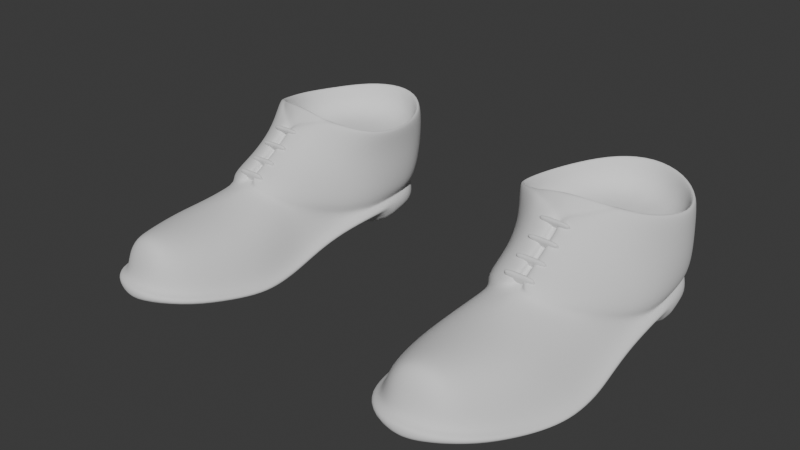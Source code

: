 # Source: ShoesFormal_HIGHPOLY.blend  (saved by Blender 4.3.34; exported with 4.5.12 LTS)
import bpy
from mathutils import Matrix  # noqa: F401  (used for matrix-valued properties, if any)

bpy.ops.wm.read_factory_settings(use_empty=True)
scene = bpy.context.scene
scene.name = 'Scene'

# ---- world
world_world = bpy.data.worlds.new('World'); scene.world = world_world
world_world.use_nodes = True; world_world.node_tree.nodes.clear()
_N = world_world.node_tree.nodes; _L = world_world.node_tree.links
n0 = _N.new('ShaderNodeOutputWorld'); n0.name = 'World Output'; n0.location = (300, 300)
n1 = _N.new('ShaderNodeBackground'); n1.name = 'Background'; n1.location = (10, 300)
n1.inputs[0].default_value = (0.05088, 0.05088, 0.05088, 1.0)
_L.new(n1.outputs[0], n0.inputs[0])
n0.is_active_output = True
world_world.color = (0.05088, 0.05088, 0.05088)
world_world.use_sun_shadow = False
world_world.sun_shadow_jitter_overblur = 0.0

# ---- meshes
me_attire_shoes_shoesformal_highpoly = bpy.data.meshes.new('Attire_Shoes_ShoesFormal_HIGHPOLY')
me_attire_shoes_shoesformal_highpoly.from_pydata([(0.1309, 0.07352, 0.0), (0.07739, 0.03675, 0.0), (0.1032, 0.06228, 0.0), (0.16, 0.0666, 0.0), (0.1778, 0.04041, 0.0), (0.1832, 0.0172, 0.0), (0.07191, 0.01345, 0.0), (0.186, -0.02211, 0.0), (0.06891, -0.02484, 0.0), (0.1873, -0.05958, 0.01195), (0.1894, -0.08712, 0.006152), (0.1913, -0.1084, 0.001744), (0.1905, -0.1329, 0.0), (0.186, -0.1532, 0.0005515), (0.1786, -0.1763, 0.003872), (0.1674, -0.2037, 0.009962), (0.1499, -0.2232, 0.01476), (0.07247, -0.05976, 0.01195), (0.07309, -0.08794, 0.006152), (0.07134, -0.1084, 0.001744), (0.06801, -0.1329, 0.0), (0.06801, -0.1532, 0.0005515), (0.07309, -0.1763, 0.003872), (0.08305, -0.2073, 0.009962), (0.1043, -0.2276, 0.01476), (0.1271, -0.2301, 0.01586), (0.186, -0.02211, 0.015), (0.06891, -0.02484, 0.015), (0.1314, 0.06573, 0.025), (0.08366, 0.03375, 0.025), (0.1077, 0.05612, 0.025), (0.1561, 0.05985, 0.025), (0.1716, 0.03708, 0.025), (0.1765, 0.01594, 0.025), (0.07858, 0.01217, 0.025), (0.1793, -0.02255, 0.02499), (0.1805, -0.06002, 0.0219), (0.1827, -0.08776, 0.01602), (0.1845, -0.1084, 0.01168), (0.1838, -0.1329, 0.009972), (0.1795, -0.1532, 0.01034), (0.1724, -0.1763, 0.01333), (0.1617, -0.1995, 0.01899), (0.1463, -0.2167, 0.02316), (0.07926, -0.05974, 0.02192), (0.0797, -0.08969, 0.01575), (0.07779, -0.1084, 0.01134), (0.07476, -0.1329, 0.009924), (0.07476, -0.1532, 0.01044), (0.0795, -0.1763, 0.01345), (0.08878, -0.203, 0.01905), (0.1072, -0.2206, 0.02314), (0.1266, -0.2227, 0.02411), (0.07569, -0.02475, 0.02503), (0.1274, -0.08875, 0.07366), (0.1748, -0.00953, 0.09654), (0.1807, 0.01428, 0.09244), (0.1726, 0.04092, 0.09078), (0.1513, 0.06407, 0.09385), (0.1236, 0.07356, 0.09503), (0.09882, 0.06373, 0.09388), (0.07971, 0.04043, 0.09071), (0.07028, 0.008866, 0.09106), (0.07096, -0.01731, 0.09429), (0.1778, 0.04041, 0.025), (0.1832, 0.0172, 0.025), (0.16, 0.0666, 0.025), (0.07739, 0.03675, 0.025), (0.1032, 0.06228, 0.025), (0.1309, 0.07352, 0.025), (0.07191, 0.01345, 0.025), (0.06891, -0.02484, 0.025), (0.07247, -0.05976, 0.02195), (0.1873, -0.05958, 0.02195), (0.1894, -0.08712, 0.01615), (0.1913, -0.1084, 0.01174), (0.1905, -0.1329, 0.01), (0.186, -0.1532, 0.01055), (0.1786, -0.1763, 0.01387), (0.1674, -0.2037, 0.01996), (0.1499, -0.2232, 0.02476), (0.07309, -0.08794, 0.01615), (0.07134, -0.1084, 0.01174), (0.06801, -0.1329, 0.01), (0.06801, -0.1532, 0.01055), (0.07309, -0.1763, 0.01387), (0.08305, -0.2073, 0.01996), (0.1043, -0.2276, 0.02476), (0.1271, -0.2301, 0.02586), (0.186, -0.02211, 0.025), (0.08499, -0.05741, 0.03137), (0.1498, -0.1329, 0.05345), (0.1683, -0.1084, 0.03986), (0.1707, -0.1329, 0.03674), (0.09217, -0.08999, 0.0448), (0.145, -0.1075, 0.05842), (0.1259, -0.1763, 0.05676), (0.1253, -0.2012, 0.05812), (0.1495, -0.1763, 0.05231), (0.1435, -0.2004, 0.05311), (0.1027, -0.1763, 0.05168), (0.107, -0.2021, 0.05314), (0.08726, -0.1763, 0.0368), (0.095, -0.2027, 0.03802), (0.1648, -0.1763, 0.03619), (0.1562, -0.1997, 0.03723), (0.1703, -0.1532, 0.03603), (0.1525, -0.1532, 0.05206), (0.1268, -0.1532, 0.05685), (0.1016, -0.1532, 0.0522), (0.08394, -0.1532, 0.03642), (0.1462, -0.214, 0.04064), (0.1262, -0.2175, 0.04374), (0.1065, -0.2168, 0.04075), (0.139, -0.2079, 0.05208), (0.1258, -0.2112, 0.05451), (0.1127, -0.21, 0.05204), (0.1778, 0.04041, 0.031), (0.1833, 0.01598, 0.03102), (0.16, 0.0666, 0.031), (0.07635, 0.03715, 0.031), (0.1027, 0.06252, 0.031), (0.1309, 0.07352, 0.031), (0.07126, 0.01272, 0.031), (0.07029, -0.02472, 0.03164), (0.186, -0.02199, 0.03176), (0.1013, -0.11, 0.06509), (0.1235, -0.08898, 0.07376), (0.1482, -0.1095, 0.06459), (0.0786, -0.03449, 0.09943), (0.1653, -0.02684, 0.1017), (0.08628, -0.08938, 0.04998), (0.07825, -0.05672, 0.03741), (0.1791, -0.05281, 0.03804), (0.1686, -0.08455, 0.05161), (0.0682, 0.01135, 0.049), (0.06751, 0.00996, 0.07274), (0.07063, -0.02021, 0.07525), (0.07065, -0.02302, 0.05227), (0.07369, 0.04129, 0.0483), (0.0747, 0.04377, 0.07173), (0.09813, 0.06607, 0.05044), (0.09438, 0.06729, 0.07374), (0.1287, 0.07721, 0.0518), (0.1256, 0.07822, 0.07511), (0.159, 0.06874, 0.04977), (0.1562, 0.06802, 0.07305), (0.1792, 0.04267, 0.04746), (0.1781, 0.0436, 0.07079), (0.1857, 0.01537, 0.0486), (0.1854, 0.01465, 0.07142), (0.1831, -0.01723, 0.05224), (0.1798, -0.01267, 0.07512), (0.1061, -0.08862, 0.077), (0.1091, -0.06918, 0.09199), (0.1239, -0.06899, 0.08914), (0.1277, -0.06841, 0.08848), (0.1443, -0.08712, 0.07632), (0.1436, -0.06666, 0.09021), (0.08076, -0.0426, 0.0782), (0.07976, -0.05013, 0.05674), (0.09514, -0.05948, 0.08643), (0.09227, -0.0743, 0.06817), (0.1565, -0.05408, 0.08419), (0.1601, -0.0705, 0.06734), (0.1749, -0.0433, 0.05667), (0.1707, -0.03551, 0.07802), (0.1052, -0.1084, 0.05887), (0.1269, -0.1329, 0.05912), (0.1013, -0.1329, 0.05379), (0.08753, -0.1084, 0.04078), (0.08361, -0.1329, 0.03682), (0.1729, -0.05269, 0.03316), (0.1632, -0.08411, 0.04655), (0.1233, -0.05933, 0.09884), (0.1239, -0.1117, 0.06343), (0.1277, -0.1116, 0.06333), (0.1312, -0.1141, 0.0686), (0.1279, -0.1132, 0.06648), (0.1241, -0.1133, 0.06659), (0.1212, -0.1141, 0.06887), (0.1312, -0.07053, 0.09283), (0.1279, -0.06979, 0.09071), (0.1241, -0.0701, 0.09093), (0.121, -0.07125, 0.09334), (0.1208, -0.09196, 0.07906), (0.1237, -0.09093, 0.07677), (0.1276, -0.09071, 0.07667), (0.1309, -0.09146, 0.07882), (0.1792, -0.01106, 0.09634), (0.1853, 0.01437, 0.09177), (0.1767, 0.04332, 0.08999), (0.1538, 0.06804, 0.09333), (0.1238, 0.07829, 0.09449), (0.09594, 0.06732, 0.09321), (0.07599, 0.04296, 0.08992), (0.06603, 0.009823, 0.09039), (0.06636, -0.01829, 0.09397), (0.09576, -0.05235, 0.1061), (0.07492, -0.03752, 0.09981), (0.1689, -0.02974, 0.102), (0.1557, -0.04221, 0.1062), (0.1083, -0.05914, 0.1034), (0.1424, -0.05429, 0.102), (0.1308, -0.0601, 0.1003), (0.1274, -0.05891, 0.09895), (0.1212, -0.06141, 0.1003), (0.1541, -0.03874, 0.1055), (0.1412, -0.05201, 0.1009), (0.09725, -0.04902, 0.1054), (0.1089, -0.0564, 0.1022), (0.1408, -0.0481, 0.1103), (0.1254, -0.05213, 0.1124), (0.1091, -0.05241, 0.1102), (0.1523, -0.03717, 0.105), (0.09857, -0.04682, 0.1049), (0.1726, -0.009191, 0.06601), (0.1387, -0.04475, 0.1101), (0.1249, -0.04819, 0.1122), (0.1103, -0.04861, 0.1101), (0.1781, 0.01352, 0.06601), (0.1705, 0.03894, 0.06601), (0.1501, 0.06103, 0.06601), (0.1233, 0.07029, 0.06601), (0.09971, 0.06086, 0.06601), (0.08148, 0.03863, 0.06601), (0.07245, 0.00854, 0.06601), (0.07348, -0.01662, 0.06601), (0.08076, -0.033, 0.06601), (0.1635, -0.02569, 0.06601), (0.1249, -0.0444, 0.06601), (0.1109, -0.04464, 0.06601), (0.1511, -0.03462, 0.06601), (0.1384, -0.04103, 0.06601), (0.09982, -0.04282, 0.06601), (0.1268, 0.006588, 0.06601), (0.1114, -0.05954, 0.08162), (0.1114, -0.0554, 0.08458), (0.1376, -0.05891, 0.08066), (0.1376, -0.05477, 0.08362), (0.1167, -0.07066, 0.09715), (0.1122, -0.0683, 0.09386), (0.1136, -0.07002, 0.09627), (0.1122, -0.06415, 0.09683), (0.1167, -0.06651, 0.1001), (0.1136, -0.06587, 0.09923), (0.1384, -0.06767, 0.0929), (0.1343, -0.07027, 0.09656), (0.1373, -0.06946, 0.09541), (0.1343, -0.06613, 0.09952), (0.1384, -0.06352, 0.09586), (0.1373, -0.06531, 0.09837), (0.1115, -0.1018, 0.05613), (0.1115, -0.09716, 0.05824), (0.1377, -0.101, 0.05523), (0.1377, -0.09635, 0.05735), (0.1168, -0.1097, 0.07353), (0.1123, -0.108, 0.06982), (0.1137, -0.1093, 0.07252), (0.1122, -0.1034, 0.07194), (0.1167, -0.105, 0.07565), (0.1136, -0.1046, 0.07463), (0.1385, -0.1072, 0.06893), (0.1345, -0.1092, 0.07298), (0.1374, -0.1085, 0.07172), (0.1344, -0.1045, 0.0751), (0.1384, -0.1026, 0.07105), (0.1373, -0.1039, 0.07384), (0.1114, -0.08744, 0.06293), (0.1113, -0.08294, 0.06531), (0.1376, -0.08674, 0.06209), (0.1376, -0.08224, 0.06447), (0.1166, -0.09633, 0.07986), (0.1121, -0.09447, 0.07624), (0.1135, -0.09584, 0.07887), (0.1121, -0.08997, 0.07862), (0.1165, -0.09182, 0.08224), (0.1135, -0.09134, 0.08124), (0.1383, -0.09377, 0.0754), (0.1343, -0.0959, 0.07934), (0.1372, -0.09522, 0.07812), (0.1342, -0.09139, 0.08172), (0.1383, -0.08926, 0.07778), (0.1372, -0.09071, 0.0805), (0.1114, -0.0729, 0.07218), (0.1114, -0.06863, 0.07495), (0.1376, -0.07237, 0.07139), (0.1376, -0.0681, 0.07416), (0.1165, -0.08332, 0.08824), (0.1121, -0.0811, 0.08481), (0.1134, -0.08271, 0.0873), (0.1121, -0.07683, 0.08759), (0.1165, -0.07905, 0.09102), (0.1134, -0.07844, 0.09007), (0.1383, -0.08057, 0.08402), (0.1342, -0.08299, 0.08776), (0.1372, -0.08224, 0.0866), (0.1342, -0.07872, 0.09053), (0.1383, -0.07629, 0.0868), (0.1372, -0.07797, 0.08937)], [], [(0, 3, 2), (3, 4, 1, 2), (4, 5, 6, 1), (27, 26, 9, 17), (10, 18, 17, 9), (11, 19, 18, 10), (12, 20, 19, 11), (13, 21, 20, 12), (14, 22, 21, 13), (15, 23, 22, 14), (16, 24, 23, 15), (25, 24, 16), (5, 7, 8, 6), (8, 7, 26, 27), (15, 14, 78, 79), (1, 6, 70, 67), (16, 15, 79, 80), (9, 26, 89, 73), (17, 18, 81, 72), (18, 19, 82, 81), (19, 20, 83, 82), (20, 21, 84, 83), (21, 22, 85, 84), (27, 17, 72, 71), (22, 23, 86, 85), (10, 9, 73, 74), (5, 4, 64, 65), (23, 24, 87, 86), (11, 10, 74, 75), (4, 3, 66, 64), (24, 25, 88, 87), (12, 11, 75, 76), (2, 1, 67, 68), (25, 16, 80, 88), (13, 12, 76, 77), (0, 2, 68, 69), (14, 13, 77, 78), (3, 0, 69, 66), (32, 33, 65, 64), (31, 32, 64, 66), (29, 30, 68, 67), (30, 28, 69, 68), (28, 31, 66, 69), (34, 29, 67, 70), (53, 34, 70, 71), (44, 53, 71, 72), (36, 37, 74, 73), (37, 38, 75, 74), (38, 39, 76, 75), (39, 40, 77, 76), (40, 41, 78, 77), (41, 42, 79, 78), (42, 43, 80, 79), (45, 44, 72, 81), (46, 45, 81, 82), (47, 46, 82, 83), (48, 47, 83, 84), (49, 48, 84, 85), (50, 49, 85, 86), (51, 50, 86, 87), (52, 51, 87, 88), (43, 52, 88, 80), (33, 35, 89, 65), (35, 36, 73, 89), (171, 170, 46, 47), (39, 38, 92, 93), (103, 102, 49, 50), (99, 98, 96, 97), (97, 96, 100, 101), (105, 104, 98, 99), (42, 41, 104, 105), (101, 100, 102, 103), (40, 106, 104, 41), (106, 107, 98, 104), (107, 108, 96, 98), (108, 109, 100, 96), (109, 110, 102, 100), (110, 48, 49, 102), (39, 93, 106, 40), (93, 91, 107, 106), (91, 168, 108, 107), (168, 169, 109, 108), (169, 171, 110, 109), (171, 47, 48, 110), (115, 114, 99, 97), (116, 115, 97, 101), (51, 52, 112, 113), (52, 43, 111, 112), (113, 112, 115, 116), (112, 111, 114, 115), (51, 113, 103, 50), (101, 103, 113, 116), (43, 42, 105, 111), (99, 114, 111, 105), (53, 124, 123, 34), (29, 34, 123, 120), (30, 29, 120, 121), (28, 30, 121, 122), (31, 28, 122, 119), (32, 31, 119, 117), (33, 32, 117, 118), (118, 125, 35, 33), (195, 140, 136, 196), (197, 196, 136, 137), (194, 142, 140, 195), (193, 144, 142, 194), (192, 146, 144, 193), (191, 148, 146, 192), (190, 150, 148, 191), (190, 189, 152, 150), (200, 166, 152, 189), (141, 121, 120, 139), (201, 203, 158, 163), (202, 198, 161, 154), (201, 163, 166, 200), (186, 179, 175, 127), (182, 205, 156), (164, 157, 128, 134), (187, 182, 156, 54), (162, 160, 132, 131), (160, 162, 161, 159), (137, 159, 199, 197), (153, 162, 131, 126), (165, 133, 125, 151), (149, 151, 125, 118), (149, 118, 117, 147), (147, 117, 119, 145), (145, 119, 122, 143), (143, 122, 121, 141), (124, 132, 160, 138), (138, 135, 123, 124), (155, 127, 54, 156), (162, 153, 154, 161), (198, 199, 159, 161), (163, 164, 165, 166), (183, 186, 127, 155), (157, 164, 163, 158), (159, 137, 138, 160), (165, 151, 152, 166), (151, 149, 150, 152), (149, 147, 148, 150), (147, 145, 146, 148), (145, 143, 144, 146), (143, 141, 142, 144), (141, 139, 140, 142), (139, 135, 136, 140), (135, 138, 137, 136), (139, 120, 123, 135), (134, 128, 95, 173), (126, 131, 94, 167), (133, 134, 173, 172), (131, 132, 90, 94), (53, 90, 132, 124), (133, 172, 35, 125), (169, 167, 170, 171), (91, 93, 92, 95), (95, 92, 173), (38, 37, 173, 92), (167, 94, 170), (46, 170, 94, 45), (45, 94, 90, 44), (53, 44, 90), (36, 172, 173, 37), (35, 172, 36), (157, 188, 177, 128), (153, 185, 184, 154), (188, 157, 158, 181), (178, 187, 54, 176), (156, 205, 174, 155), (176, 54, 127, 175), (206, 202, 154, 184), (203, 204, 181, 158), (185, 153, 126, 180), (184, 185, 186, 183), (188, 181, 182, 187), (181, 204, 205, 182), (206, 184, 183, 174), (177, 188, 187, 178), (185, 180, 179, 186), (174, 183, 155), (167, 175, 179, 180, 126), (168, 91, 95, 176), (167, 169, 168, 175), (175, 168, 176), (56, 55, 189, 190), (57, 56, 190, 191), (58, 57, 191, 192), (59, 58, 192, 193), (60, 59, 193, 194), (61, 60, 194, 195), (62, 61, 195, 196), (63, 62, 196, 197), (129, 63, 197, 199), (55, 130, 200, 189), (204, 203, 208, 205), (203, 201, 207, 208), (201, 200, 130, 207), (202, 206, 174, 210), (198, 202, 210, 209), (199, 198, 209, 129), (213, 219, 215, 209), (211, 217, 218, 212), (218, 217, 233, 230), (217, 214, 232, 233), (215, 219, 231, 234), (129, 215, 234, 228), (212, 218, 219, 213), (207, 214, 217, 211), (209, 210, 213), (210, 174, 212, 213), (208, 207, 211), (205, 208, 211, 212), (174, 205, 212), (129, 209, 215), (207, 130, 214), (62, 63, 227, 226), (214, 130, 229, 232), (55, 56, 220, 216), (63, 129, 228, 227), (56, 57, 221, 220), (130, 55, 216, 229), (57, 58, 222, 221), (58, 59, 223, 222), (59, 60, 224, 223), (60, 61, 225, 224), (61, 62, 226, 225), (219, 218, 230, 231), (224, 225, 235), (228, 234, 235), (225, 226, 235), (232, 229, 235), (226, 227, 235), (233, 235, 230), (216, 220, 235), (227, 228, 235), (229, 216, 235), (221, 222, 235), (230, 235, 231), (220, 221, 235), (222, 223, 235), (232, 235, 233), (223, 224, 235), (231, 235, 234), (249, 244, 240, 247), (239, 250, 246, 238), (236, 241, 243, 237), (237, 239, 238, 236), (237, 243, 245, 244, 249, 251, 250, 239), (240, 244, 245, 242), (242, 245, 243, 241), (249, 247, 248, 251), (251, 248, 246, 250), (238, 246, 248, 247, 240, 242, 241, 236), (265, 260, 256, 263), (255, 266, 262, 254), (252, 257, 259, 253), (253, 255, 254, 252), (253, 259, 261, 260, 265, 267, 266, 255), (256, 260, 261, 258), (258, 261, 259, 257), (265, 263, 264, 267), (267, 264, 262, 266), (254, 262, 264, 263, 256, 258, 257, 252), (281, 276, 272, 279), (271, 282, 278, 270), (268, 273, 275, 269), (269, 271, 270, 268), (269, 275, 277, 276, 281, 283, 282, 271), (272, 276, 277, 274), (274, 277, 275, 273), (281, 279, 280, 283), (283, 280, 278, 282), (270, 278, 280, 279, 272, 274, 273, 268), (297, 292, 288, 295), (287, 298, 294, 286), (284, 289, 291, 285), (285, 287, 286, 284), (285, 291, 293, 292, 297, 299, 298, 287), (288, 292, 293, 290), (290, 293, 291, 289), (297, 295, 296, 299), (299, 296, 294, 298), (286, 294, 296, 295, 288, 290, 289, 284), (164, 134, 133, 165), (5, 65, 26, 7), (27, 71, 70), (27, 70, 6, 8), (65, 89, 26), (95, 128, 177, 178, 176)])
me_attire_shoes_shoesformal_highpoly.polygons.foreach_set('use_smooth', [True] * 289)
_uv = me_attire_shoes_shoesformal_highpoly.uv_layers.new(name='UVMap')
_uv.uv.foreach_set('vector', [0.0, 0.0, 0.0, 0.0, 0.0, 0.0, 0.0, 0.0, 0.0, 0.0, 0.0, 0.0, 0.0, 0.0, 0.0, 0.0, 0.0, 0.0, 0.0, 0.0, 0.0, 0.0, 0.0, 0.0, 0.0, 0.0, 0.0, 0.0, 0.0, 0.0, 0.0, 0.0, 0.0, 0.0, 0.0, 0.0, 0.0, 0.0, 0.0, 0.0, 0.0, 0.0, 0.0, 0.0, 0.0, 0.0, 0.0, 0.0, 0.0, 0.0, 0.0, 0.0, 0.0, 0.0, 0.0, 0.0, 0.0, 0.0, 0.0, 0.0, 0.0, 0.0, 0.0, 0.0, 0.0, 0.0, 0.0, 0.0, 0.0, 0.0, 0.0, 0.0, 0.0, 0.0, 0.0, 0.0, 0.0, 0.0, 0.0, 0.0, 0.0, 0.0, 0.0, 0.0, 0.0, 0.0, 0.0, 0.0, 0.0, 0.0, 0.0, 0.0, 0.0, 0.0, 0.0, 0.0, 0.0, 0.0, 0.0, 0.0, 0.0, 0.0, 0.0, 0.0, 0.0, 0.0, 0.0, 0.0, 0.0, 0.0, 0.0, 0.0, 0.0, 0.0, 0.0, 0.0, 0.0, 0.0, 0.0, 0.0, 0.0, 0.0, 0.0, 0.0, 0.0, 0.0, 0.0, 0.0, 0.0, 0.0, 0.0, 0.0, 0.0, 0.0, 0.0, 0.0, 0.0, 0.0, 0.0, 0.0, 0.0, 0.0, 0.0, 0.0, 0.0, 0.0, 0.0, 0.0, 0.0, 0.0, 0.0, 0.0, 0.0, 0.0, 0.0, 0.0, 0.0, 0.0, 0.0, 0.0, 0.0, 0.0, 0.0, 0.0, 0.0, 0.0, 0.0, 0.0, 0.0, 0.0, 0.0, 0.0, 0.0, 0.0, 0.0, 0.0, 0.0, 0.0, 0.0, 0.0, 0.0, 0.0, 0.0, 0.0, 0.0, 0.0, 0.0, 0.0, 0.0, 0.0, 0.0, 0.0, 0.0, 0.0, 0.0, 0.0, 0.0, 0.0, 0.0, 0.0, 0.0, 0.0, 0.0, 0.0, 0.0, 0.0, 0.0, 0.0, 0.0, 0.0, 0.0, 0.0, 0.0, 0.0, 0.0, 0.0, 0.0, 0.0, 0.0, 0.0, 0.0, 0.0, 0.0, 0.0, 0.0, 0.0, 0.0, 0.0, 0.0, 0.0, 0.0, 0.0, 0.0, 0.0, 0.0, 0.0, 0.0, 0.0, 0.0, 0.0, 0.0, 0.0, 0.0, 0.0, 0.0, 0.0, 0.0, 0.0, 0.0, 0.0, 0.0, 0.0, 0.0, 0.0, 0.0, 0.0, 0.0, 0.0, 0.0, 0.0, 0.0, 0.0, 0.0, 0.0, 0.0, 0.0, 0.0, 0.0, 0.0, 0.0, 0.0, 0.0, 0.0, 0.0, 0.0, 0.0, 0.0, 0.0, 0.0, 0.0, 0.0, 0.0, 0.0, 0.0, 0.0, 0.0, 0.0, 0.0, 0.0, 0.0, 0.0, 0.0, 0.0, 0.0, 0.0, 0.0, 0.0, 0.0, 0.0, 0.0, 0.0, 0.0, 0.0, 0.0, 0.0, 0.0, 0.0, 0.0, 0.0, 0.0, 0.0, 0.0, 0.0, 0.0, 0.0, 0.0, 0.0, 0.0, 0.0, 0.0, 0.0, 0.0, 0.0, 0.0, 0.0, 0.0, 0.0, 0.0, 0.0, 0.0, 0.0, 0.0, 0.0, 0.0, 0.0, 0.0, 0.0, 0.0, 0.0, 0.0, 0.0, 0.0, 0.0, 0.0, 0.0, 0.0, 0.0, 0.0, 0.0, 0.0, 0.0, 0.0, 0.0, 0.0, 0.0, 0.0, 0.0, 0.0, 0.0, 0.0, 0.0, 0.0, 0.0, 0.0, 0.0, 0.0, 0.0, 0.0, 0.0, 0.0, 0.0, 0.0, 0.0, 0.0, 0.0, 0.0, 0.0, 0.0, 0.0, 0.0, 0.0, 0.0, 0.0, 0.0, 0.0, 0.0, 0.0, 0.0, 0.0, 0.0, 0.0, 0.0, 0.0, 0.0, 0.0, 0.0, 0.0, 0.0, 0.0, 0.0, 0.0, 0.0, 0.0, 0.0, 0.0, 0.0, 0.0, 0.0, 0.0, 0.0, 0.0, 0.0, 0.0, 0.0, 0.0, 0.0, 0.0, 0.0, 0.0, 0.0, 0.0, 0.0, 0.0, 0.0, 0.0, 0.0, 0.0, 0.0, 0.0, 0.0, 0.0, 0.0, 0.0, 0.0, 0.0, 0.0, 0.0, 0.0, 0.0, 0.0, 0.0, 0.0, 0.0, 0.0, 0.0, 0.0, 0.0, 0.0, 0.0, 0.0, 0.0, 0.0, 0.0, 0.0, 0.0, 0.0, 0.0, 0.0, 0.0, 0.0, 0.0, 0.0, 0.0, 0.0, 0.0, 0.0, 0.0, 0.0, 0.0, 0.0, 0.0, 0.0, 0.0, 0.0, 0.0, 0.0, 0.0, 0.0, 0.0, 0.0, 0.0, 0.0, 0.0, 0.0, 0.0, 0.0, 0.0, 0.0, 0.0, 0.0, 0.0, 0.0, 0.0, 0.0, 0.0, 0.0, 0.0, 0.0, 0.0, 0.0, 0.0, 0.0, 0.0, 0.0, 0.0, 0.0, 0.0, 0.0, 0.0, 0.0, 0.0, 0.0, 0.0, 0.0, 0.0, 0.0, 0.0, 0.0, 0.0, 0.0, 0.0, 0.0, 0.0, 0.0, 0.0, 0.0, 0.0, 0.0, 0.0, 0.0, 0.0, 0.0, 0.0, 0.0, 0.0, 0.0, 0.0, 0.0, 0.0, 0.0, 0.0, 0.0, 0.0, 0.0, 0.0, 0.0, 0.0, 0.0, 0.0, 0.0, 0.0, 0.0, 0.0, 0.0, 0.0, 0.0, 0.0, 0.0, 0.0, 0.0, 0.0, 0.0, 0.0, 0.0, 0.0, 0.0, 0.0, 0.0, 0.0, 0.0, 0.0, 0.0, 0.0, 0.0, 0.0, 0.0, 0.0, 0.0, 0.0, 0.0, 0.0, 0.0, 0.0, 0.0, 0.0, 0.0, 0.0, 0.0, 0.0, 0.0, 0.0, 0.0, 0.0, 0.0, 0.0, 0.0, 0.0, 0.0, 0.0, 0.0, 0.0, 0.0, 0.0, 0.0, 0.0, 0.0, 0.0, 0.0, 0.0, 0.0, 0.0, 0.0, 0.0, 0.0, 0.0, 0.0, 0.0, 0.0, 0.0, 0.0, 0.0, 0.0, 0.0, 0.0, 0.0, 0.0, 0.0, 0.0, 0.0, 0.0, 0.0, 0.0, 0.0, 0.0, 0.0, 0.0, 0.0, 0.0, 0.0, 0.0, 0.0, 0.0, 0.0, 0.0, 0.0, 0.0, 0.0, 0.0, 0.0, 0.0, 0.0, 0.0, 0.0, 0.0, 0.0, 0.0, 0.0, 0.0, 0.0, 0.0, 0.0, 0.0, 0.0, 0.0, 0.0, 0.0, 0.0, 0.0, 0.0, 0.0, 0.0, 0.0, 0.0, 0.0, 0.0, 0.0, 0.0, 0.0, 0.0, 0.0, 0.0, 0.0, 0.0, 0.0, 0.0, 0.0, 0.0, 0.0, 0.0, 0.0, 0.0, 0.0, 0.0, 0.0, 0.0, 0.0, 0.0, 0.0, 0.0, 0.0, 0.0, 0.0, 0.0, 0.0, 0.0, 0.0, 0.0, 0.0, 0.0, 0.0, 0.0, 0.0, 0.0, 0.0, 0.0, 0.0, 0.0, 0.0, 0.0, 0.0, 0.0, 0.0, 0.0, 0.0, 0.0, 0.0, 0.0, 0.0, 0.0, 0.0, 0.0, 0.0, 0.0, 0.0, 0.0, 0.0, 0.0, 0.0, 0.0, 0.0, 0.0, 0.0, 0.0, 0.0, 0.0, 0.0, 0.0, 0.0, 0.0, 0.0, 0.0, 0.0, 0.0, 0.0, 0.0, 0.0, 0.0, 0.0, 0.0, 0.0, 0.0, 0.0, 0.0, 0.0, 0.0, 0.0, 0.0, 0.0, 0.0, 0.0, 0.0, 0.0, 0.0, 0.0, 0.0, 0.0, 0.0, 0.0, 0.0, 0.0, 0.0, 0.0, 0.0, 0.0, 0.0, 0.0, 0.0, 0.0, 0.0, 0.0, 0.0, 0.0, 0.0, 0.0, 0.0, 0.0, 0.0, 0.0, 0.0, 0.0, 0.0, 0.0, 0.0, 0.0, 0.0, 0.0, 0.0, 0.0, 0.0, 0.0, 0.0, 0.0, 0.0, 0.0, 0.0, 0.0, 0.0, 0.0, 0.0, 0.0, 0.0, 0.0, 0.0, 0.0, 0.0, 0.0, 0.0, 0.0, 0.0, 0.0, 0.0, 0.0, 0.0, 0.0, 0.0, 0.0, 0.0, 0.0, 0.0, 0.0, 0.0, 0.0, 0.0, 0.0, 0.0, 0.0, 0.0, 0.0, 0.0, 0.0, 0.0, 0.0, 0.0, 0.0, 0.0, 0.0, 0.0, 0.0, 0.0, 0.0, 0.0, 0.0, 0.0, 0.0, 0.0, 0.0, 0.0, 0.0, 0.0, 0.0, 0.0, 0.0, 0.0, 0.0, 0.0, 0.0, 0.0, 0.0, 0.0, 0.0, 0.0, 0.0, 0.0, 0.0, 0.0, 0.0, 0.0, 0.0, 0.0, 0.0, 0.0, 0.0, 0.0, 0.0, 0.0, 0.0, 0.0, 0.0, 0.0, 0.0, 0.0, 0.0, 0.0, 0.0, 0.0, 0.0, 0.0, 0.0, 0.0, 0.0, 0.0, 0.0, 0.0, 0.0, 0.0, 0.0, 0.0, 0.0, 0.0, 0.0, 0.0, 0.0, 0.0, 0.0, 0.0, 0.0, 0.0, 0.0, 0.0, 0.0, 0.0, 0.0, 0.0, 0.0, 0.0, 0.0, 0.0, 0.0, 0.0, 0.0, 0.0, 0.0, 0.0, 0.0, 0.0, 0.0, 0.0, 0.0, 0.0, 0.0, 0.0, 0.0, 0.0, 0.0, 0.0, 0.0, 0.0, 0.0, 0.0, 0.0, 0.0, 0.0, 0.0, 0.0, 0.0, 0.0, 0.0, 0.0, 0.0, 0.0, 0.0, 0.0, 0.0, 0.0, 0.0, 0.0, 0.0, 0.0, 0.0, 0.0, 0.0, 0.0, 0.0, 0.0, 0.0, 0.0, 0.0, 0.0, 0.0, 0.0, 0.0, 0.0, 0.0, 0.0, 0.0, 0.0, 0.0, 0.0, 0.0, 0.0, 0.0, 0.0, 0.0, 0.0, 0.0, 0.0, 0.0, 0.0, 0.0, 0.0, 0.0, 0.0, 0.0, 0.0, 0.0, 0.0, 0.0, 0.0, 0.0, 0.0, 0.0, 0.0, 0.0, 0.0, 0.0, 0.0, 0.0, 0.0, 0.0, 0.0, 0.0, 0.0, 0.0, 0.0, 0.0, 0.0, 0.0, 0.0, 0.0, 0.0, 0.0, 0.0, 0.0, 0.0, 0.0, 0.0, 0.0, 0.0, 0.0, 0.0, 0.0, 0.0, 0.0, 0.0, 0.0, 0.0, 0.0, 0.0, 0.0, 0.0, 0.0, 0.0, 0.0, 0.0, 0.0, 0.0, 0.0, 0.0, 0.0, 0.0, 0.0, 0.0, 0.0, 0.0, 0.0, 0.0, 0.0, 0.0, 0.0, 0.0, 0.0, 0.0, 0.0, 0.0, 0.0, 0.0, 0.0, 0.0, 0.0, 0.0, 0.0, 0.0, 0.0, 0.0, 0.0, 0.0, 0.0, 0.0, 0.0, 0.0, 0.0, 0.0, 0.0, 0.0, 0.0, 0.0, 0.0, 0.0, 0.0, 0.0, 0.0, 0.0, 0.0, 0.0, 0.0, 0.0, 0.0, 0.0, 0.0, 0.0, 0.0, 0.0, 0.0, 0.0, 0.0, 0.0, 0.0, 0.0, 0.0, 0.0, 0.0, 0.0, 0.0, 0.0, 0.0, 0.0, 0.0, 0.0, 0.0, 0.0, 0.0, 0.0, 0.0, 0.0, 0.0, 0.0, 0.0, 0.0, 0.0, 0.0, 0.0, 0.0, 0.0, 0.0, 0.0, 0.0, 0.0, 0.0, 0.0, 0.0, 0.0, 0.0, 0.0, 0.0, 0.0, 0.0, 0.0, 0.0, 0.0, 0.0, 0.0, 0.0, 0.0, 0.0, 0.0, 0.0, 0.0, 0.0, 0.0, 0.0, 0.0, 0.0, 0.0, 0.0, 0.0, 0.0, 0.0, 0.0, 0.0, 0.0, 0.0, 0.0, 0.0, 0.0, 0.0, 0.0, 0.0, 0.0, 0.0, 0.0, 0.0, 0.0, 0.0, 0.0, 0.0, 0.0, 0.0, 0.0, 0.0, 0.0, 0.0, 0.0, 0.0, 0.0, 0.0, 0.0, 0.0, 0.0, 0.0, 0.0, 0.0, 0.0, 0.0, 0.0, 0.0, 0.0, 0.0, 0.0, 0.0, 0.0, 0.0, 0.0, 0.0, 0.0, 0.0, 0.0, 0.0, 0.0, 0.0, 0.0, 0.0, 0.0, 0.0, 0.0, 0.0, 0.0, 0.0, 0.0, 0.0, 0.0, 0.0, 0.0, 0.0, 0.0, 0.0, 0.0, 0.0, 0.0, 0.0, 0.0, 0.0, 0.0, 0.0, 0.0, 0.0, 0.0, 0.0, 0.0, 0.0, 0.0, 0.0, 0.0, 0.0, 0.0, 0.0, 0.0, 0.0, 0.0, 0.0, 0.0, 0.0, 0.0, 0.0, 0.0, 0.0, 0.0, 0.0, 0.0, 0.0, 0.0, 0.0, 0.0, 0.0, 0.0, 0.0, 0.0, 0.0, 0.0, 0.0, 0.0, 0.0, 0.0, 0.0, 0.0, 0.0, 0.0, 0.0, 0.0, 0.0, 0.0, 0.0, 0.0, 0.0, 0.0, 0.0, 0.0, 0.0, 0.0, 0.0, 0.0, 0.0, 0.0, 0.0, 0.0, 0.0, 0.0, 0.0, 0.0, 0.0, 0.0, 0.0, 0.0, 0.0, 0.0, 0.0, 0.0, 0.0, 0.0, 0.0, 0.0, 0.0, 0.0, 0.0, 0.0, 0.0, 0.0, 0.0, 0.0, 0.0, 0.0, 0.0, 0.0, 0.0, 0.0, 0.0, 0.0, 0.0, 0.0, 0.0, 0.0, 0.0, 0.0, 0.0, 0.0, 0.0, 0.0, 0.0, 0.0, 0.0, 0.0, 0.0, 0.0, 0.0, 0.0, 0.0, 0.0, 0.0, 0.0, 0.0, 0.0, 0.0, 0.0, 0.0, 0.0, 0.0, 0.0, 0.0, 0.0, 0.0, 0.0, 0.0, 0.0, 0.0, 0.0, 0.0, 0.0, 0.0, 0.0, 0.0, 0.0, 0.0, 0.0, 0.0, 0.0, 0.0, 0.0, 0.0, 0.0, 0.0, 0.0, 0.0, 0.0, 0.0, 0.0, 0.0, 0.0, 0.0, 0.0, 0.0, 0.0, 0.0, 0.0, 0.0, 0.0, 0.0, 0.0, 0.0, 0.0, 0.0, 0.0, 0.0, 0.0, 0.0, 0.0, 0.0, 0.0, 0.0, 0.0, 0.0, 0.0, 0.0, 0.0, 0.0, 0.0, 0.0, 0.0, 0.0, 0.0, 0.0, 0.0, 0.0, 0.0, 0.0, 0.0, 0.0, 0.0, 0.0, 0.0, 0.0, 0.0, 0.0, 0.0, 0.0, 0.0, 0.0, 0.0, 0.0, 0.0, 0.0, 0.0, 0.0, 0.0, 0.0, 0.0, 0.0, 0.0, 0.0, 0.0, 0.0, 0.0, 0.0, 0.0, 0.0, 0.0, 0.0, 0.0, 0.0, 0.0, 0.0, 0.0, 0.0, 0.0, 0.0, 0.0, 0.0, 0.0, 0.0, 0.0, 0.0, 0.0, 0.0, 0.0, 0.0, 0.0, 0.0, 0.0, 0.0, 0.0, 0.0, 0.0, 0.0, 0.0, 0.0, 0.0, 0.0, 0.0, 0.0, 0.0, 0.0, 0.0, 0.0, 0.0, 0.0, 0.0, 0.0, 0.0, 0.0, 0.0, 0.0, 0.0, 0.0, 0.0, 0.0, 0.0, 0.0, 0.0, 0.0, 0.0, 0.0, 0.0, 0.0, 0.0, 0.0, 0.0, 0.0, 0.0, 0.0, 0.0, 0.0, 0.0, 0.0, 0.0, 0.0, 0.0, 0.0, 0.0, 0.0, 0.0, 0.0, 0.0, 0.0, 0.0, 0.0, 0.0, 0.0, 0.0, 0.0, 0.0, 0.0, 0.0, 0.0, 0.0, 0.0, 0.0, 0.0, 0.0, 0.0, 0.0, 0.0, 0.0, 0.0, 0.0, 0.0, 0.0, 0.0, 0.0, 0.0, 0.0, 0.0, 0.0, 0.0, 0.0, 0.0, 0.0, 0.0, 0.0, 0.0, 0.0, 0.0, 0.0, 0.0, 0.0, 0.0, 0.0, 0.0, 0.0, 0.0, 0.0, 0.0, 0.0, 0.0, 0.0, 0.0, 0.0, 0.0, 0.0, 0.0, 0.0, 0.0, 0.0, 0.0, 0.0, 0.0, 0.0, 0.0, 0.0, 0.0, 0.0, 0.0, 0.0, 0.0, 0.0, 0.0, 0.0, 0.0, 0.0, 0.0, 0.0, 0.0, 0.0, 0.0, 0.0, 0.0, 0.0, 0.0, 0.0, 0.0, 0.0, 0.0, 0.0, 0.0, 0.0, 0.0, 0.0, 0.0, 0.0, 0.0, 0.0, 0.0, 0.0, 0.0, 0.0, 0.0, 0.0, 0.0, 0.0, 0.0, 0.0, 0.0, 0.0, 0.0, 0.0, 0.0, 0.0, 0.0, 0.0, 0.0, 0.0, 0.0, 0.0, 0.0, 0.0, 0.0, 0.0, 0.0, 0.0, 0.0, 0.0, 0.0, 0.0, 0.0, 0.0, 0.0, 0.0, 0.0, 0.0, 0.0, 0.0, 0.0, 0.0, 0.0, 0.0, 0.0, 0.0, 0.0, 0.0, 0.0, 0.0, 0.0, 0.0, 0.0, 0.0, 0.0, 0.0, 0.0, 0.0, 0.0, 0.0, 0.0, 0.0, 0.0, 0.0, 0.0, 0.0, 0.0, 0.0, 0.0, 0.0, 0.0, 0.0, 0.0, 0.0, 0.0, 0.0, 0.0, 0.0, 0.0, 0.0, 0.0, 0.0, 0.0, 0.0, 0.0, 0.0, 0.0, 0.0, 0.0, 0.0, 0.0, 0.0, 0.0, 0.0, 0.0, 0.0, 0.0, 0.0, 0.0, 0.0, 0.0, 0.0, 0.0, 0.0, 0.0, 0.0, 0.0, 0.0, 0.0, 0.0, 0.0, 0.0, 0.0, 0.0, 0.0, 0.0, 0.0, 0.0, 0.0, 0.0, 0.0, 0.0, 0.0, 0.0, 0.0, 0.0, 0.0, 0.0, 0.0, 0.0, 0.0, 0.0, 0.0, 0.0, 0.0, 0.0, 0.0, 0.0, 0.0, 0.0, 0.0, 0.0, 0.0, 0.0, 0.0, 0.0, 0.0, 0.0, 0.0, 0.0, 0.0, 0.0, 0.0, 0.0, 0.0, 0.0, 0.0, 0.0, 0.0, 0.0, 0.0, 0.0, 0.0, 0.0, 0.0, 0.0, 0.0, 0.0, 0.0, 0.0, 0.0, 0.0, 0.0, 0.0, 0.0, 0.0, 0.0, 0.0, 0.0, 0.0, 0.0, 0.0, 0.0, 0.0, 0.0, 0.0, 0.0, 0.0, 0.0, 0.0, 0.0, 0.0, 0.0, 0.0, 0.0, 0.0, 0.0, 0.0, 0.0, 0.0, 0.0, 0.0, 0.0, 0.0, 0.0, 0.0, 0.0, 0.0, 0.0, 0.0, 0.0, 0.0, 0.0, 0.0, 0.0, 0.0, 0.0, 0.0, 0.0, 0.0, 0.0, 0.0, 0.0, 0.0, 0.0, 0.0, 0.0, 0.0, 0.6731, 0.5, 0.8269, 0.5, 0.8269, 0.75, 0.6731, 0.75, 0.375, 0.5, 0.5698, 0.5, 0.5698, 0.75, 0.375, 0.75, 0.375, 0.0, 0.5698, 0.0, 0.5698, 0.25, 0.375, 0.25, 0.125, 0.5, 0.375, 0.5, 0.375, 0.75, 0.125, 0.75, 0.375, 0.25, 0.5698, 0.25, 0.6088, 0.2641, 0.625, 0.2981, 0.625, 0.4519, 0.6088, 0.4859, 0.5698, 0.5, 0.375, 0.5, 0.8269, 0.75, 0.8269, 0.5, 0.875, 0.5, 0.875, 0.75, 0.625, 0.0, 0.625, 0.25, 0.5698, 0.25, 0.5698, 0.0, 0.6731, 0.5, 0.6731, 0.75, 0.625, 0.75, 0.625, 0.5, 0.625, 0.5, 0.625, 0.75, 0.5698, 0.75, 0.5698, 0.5, 0.375, 0.75, 0.5698, 0.75, 0.6088, 0.7641, 0.625, 0.7981, 0.625, 0.9519, 0.6088, 0.9859, 0.5698, 1.0, 0.375, 1.0, 0.6731, 0.5, 0.8269, 0.5, 0.8269, 0.75, 0.6731, 0.75, 0.375, 0.5, 0.5698, 0.5, 0.5698, 0.75, 0.375, 0.75, 0.375, 0.0, 0.5698, 0.0, 0.5698, 0.25, 0.375, 0.25, 0.125, 0.5, 0.375, 0.5, 0.375, 0.75, 0.125, 0.75, 0.375, 0.25, 0.5698, 0.25, 0.6088, 0.2641, 0.625, 0.2981, 0.625, 0.4519, 0.6088, 0.4859, 0.5698, 0.5, 0.375, 0.5, 0.8269, 0.75, 0.8269, 0.5, 0.875, 0.5, 0.875, 0.75, 0.625, 0.0, 0.625, 0.25, 0.5698, 0.25, 0.5698, 0.0, 0.6731, 0.5, 0.6731, 0.75, 0.625, 0.75, 0.625, 0.5, 0.625, 0.5, 0.625, 0.75, 0.5698, 0.75, 0.5698, 0.5, 0.375, 0.75, 0.5698, 0.75, 0.6088, 0.7641, 0.625, 0.7981, 0.625, 0.9519, 0.6088, 0.9859, 0.5698, 1.0, 0.375, 1.0, 0.6731, 0.5, 0.8269, 0.5, 0.8269, 0.75, 0.6731, 0.75, 0.375, 0.5, 0.5698, 0.5, 0.5698, 0.75, 0.375, 0.75, 0.375, 0.0, 0.5698, 0.0, 0.5698, 0.25, 0.375, 0.25, 0.125, 0.5, 0.375, 0.5, 0.375, 0.75, 0.125, 0.75, 0.375, 0.25, 0.5698, 0.25, 0.6088, 0.2641, 0.625, 0.2981, 0.625, 0.4519, 0.6088, 0.4859, 0.5698, 0.5, 0.375, 0.5, 0.8269, 0.75, 0.8269, 0.5, 0.875, 0.5, 0.875, 0.75, 0.625, 0.0, 0.625, 0.25, 0.5698, 0.25, 0.5698, 0.0, 0.6731, 0.5, 0.6731, 0.75, 0.625, 0.75, 0.625, 0.5, 0.625, 0.5, 0.625, 0.75, 0.5698, 0.75, 0.5698, 0.5, 0.375, 0.75, 0.5698, 0.75, 0.6088, 0.7641, 0.625, 0.7981, 0.625, 0.9519, 0.6088, 0.9859, 0.5698, 1.0, 0.375, 1.0, 0.6731, 0.5, 0.8269, 0.5, 0.8269, 0.75, 0.6731, 0.75, 0.375, 0.5, 0.5698, 0.5, 0.5698, 0.75, 0.375, 0.75, 0.375, 0.0, 0.5698, 0.0, 0.5698, 0.25, 0.375, 0.25, 0.125, 0.5, 0.375, 0.5, 0.375, 0.75, 0.125, 0.75, 0.375, 0.25, 0.5698, 0.25, 0.6088, 0.2641, 0.625, 0.2981, 0.625, 0.4519, 0.6088, 0.4859, 0.5698, 0.5, 0.375, 0.5, 0.8269, 0.75, 0.8269, 0.5, 0.875, 0.5, 0.875, 0.75, 0.625, 0.0, 0.625, 0.25, 0.5698, 0.25, 0.5698, 0.0, 0.6731, 0.5, 0.6731, 0.75, 0.625, 0.75, 0.625, 0.5, 0.625, 0.5, 0.625, 0.75, 0.5698, 0.75, 0.5698, 0.5, 0.375, 0.75, 0.5698, 0.75, 0.6088, 0.7641, 0.625, 0.7981, 0.625, 0.9519, 0.6088, 0.9859, 0.5698, 1.0, 0.375, 1.0, 0.0, 0.0, 0.0, 0.0, 0.0, 0.0, 0.0, 0.0, 0.0, 0.0, 0.0, 0.0, 0.0, 0.0, 0.0, 0.0, 0.0, 0.0, 0.0, 0.0, 0.0, 0.0, 0.0, 0.0, 0.0, 0.0, 0.0, 0.0, 0.0, 0.0, 0.0, 0.0, 0.0, 0.0, 0.0, 0.0, 0.0, 0.0, 0.0, 0.0, 0.0, 0.0, 0.0, 0.0, 0.0, 0.0])
me_attire_shoes_shoesformal_highpoly.update()

# ---- objects
ob_attire_shoes_shoesformal_highpoly = bpy.data.objects.new('Attire_Shoes_ShoesFormal_HIGHPOLY', me_attire_shoes_shoesformal_highpoly)

# ---- transforms, parenting, visibility, modifiers, constraints
ob_attire_shoes_shoesformal_highpoly.location = (0.0, 0.0, 0.0)
_m = ob_attire_shoes_shoesformal_highpoly.modifiers.new('Mirror', 'MIRROR')
_m = ob_attire_shoes_shoesformal_highpoly.modifiers.new('Bevel', 'BEVEL')
_m.width = 0.001
_m.width_pct = 0.001
_m.limit_method = 'WEIGHT'
_m.offset_type = 'WIDTH'
_m = ob_attire_shoes_shoesformal_highpoly.modifiers.new('Subdivision', 'SUBSURF')
_m.levels = 3

# ---- collection membership
scene.collection.objects.link(ob_attire_shoes_shoesformal_highpoly)

# ---- scene / render settings (as saved in the file)
scene.frame_start = 1; scene.frame_end = 250; scene.frame_set(1)
scene.render.engine = 'BLENDER_EEVEE_NEXT'
scene.eevee.ray_tracing_options.trace_max_roughness = 0.0
bpy.context.view_layer.update()

# ---- added for rendering (the .blend has no active camera and no usable light): camera, sun
cam_auto = bpy.data.cameras.new('AutoCamera')
cam_auto.lens = 50.0
cam_auto.sensor_width = 36.0
cam_auto.clip_end = 1000.0
ob_auto_camera = bpy.data.objects.new('AutoCamera', cam_auto)
scene.collection.objects.link(ob_auto_camera)
ob_auto_camera.location = (0.46642, -0.635616, 0.429312)
ob_auto_camera.rotation_euler = (1.09748, -7.21219e-08, 0.694738)
scene.camera = ob_auto_camera
light_auto_sun = bpy.data.lights.new('AutoSun', 'SUN')
light_auto_sun.energy = 3.0
light_auto_sun.angle = 0.0523599
ob_auto_sun = bpy.data.objects.new('AutoSun', light_auto_sun)
scene.collection.objects.link(ob_auto_sun)
ob_auto_sun.rotation_euler = (0.872665, 0.174533, 0.523599)
bpy.context.view_layer.update()
